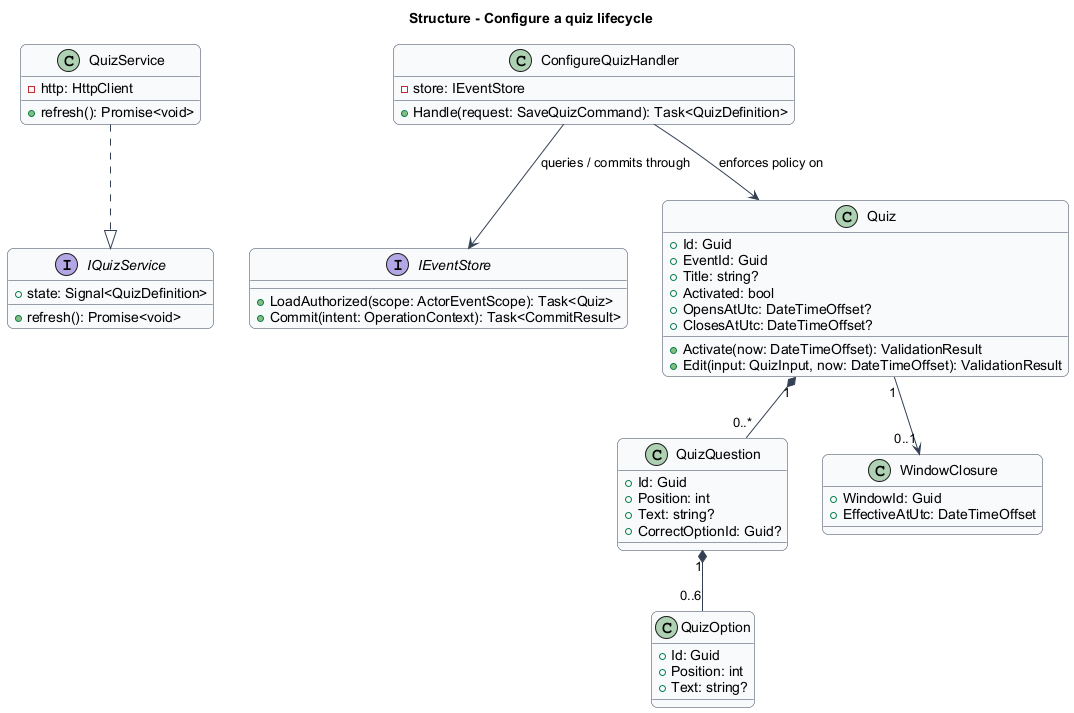

The diagram above was rendered by PlantUML. Its source (embedded in the PNG):
@startuml
skinparam backgroundColor #FFFFFF
skinparam shadowing false
skinparam roundcorner 12
skinparam defaultFontName Arial
skinparam ArrowColor #344054
skinparam classBackgroundColor #F9FAFB
skinparam classBorderColor #344054
skinparam sequenceMessageAlign center
skinparam maxMessageSize 180
title Structure - Configure a quiz lifecycle
interface IQuizService {
  +state: Signal<QuizDefinition>
  +refresh(): Promise<void>
}
class QuizService {
  -http: HttpClient
  +refresh(): Promise<void>
}
class ConfigureQuizHandler {
  -store: IEventStore
  +Handle(request: SaveQuizCommand): Task<QuizDefinition>
}
interface IEventStore {
  +LoadAuthorized(scope: ActorEventScope): Task<Quiz>
  +Commit(intent: OperationContext): Task<CommitResult>
}
class Quiz {
  +Id: Guid
  +EventId: Guid
  +Title: string?
  +Activated: bool
  +OpensAtUtc: DateTimeOffset?
  +ClosesAtUtc: DateTimeOffset?
  +Activate(now: DateTimeOffset): ValidationResult
  +Edit(input: QuizInput, now: DateTimeOffset): ValidationResult
}
QuizService ..|> IQuizService
ConfigureQuizHandler --> IEventStore : queries / commits through
ConfigureQuizHandler --> Quiz : enforces policy on
class QuizQuestion {
  +Id: Guid
  +Position: int
  +Text: string?
  +CorrectOptionId: Guid?
}
class QuizOption {
  +Id: Guid
  +Position: int
  +Text: string?
}
class WindowClosure {
  +WindowId: Guid
  +EffectiveAtUtc: DateTimeOffset
}
Quiz "1" *-- "0..*" QuizQuestion
QuizQuestion "1" *-- "0..6" QuizOption
Quiz "1" --> "0..1" WindowClosure

@enduml